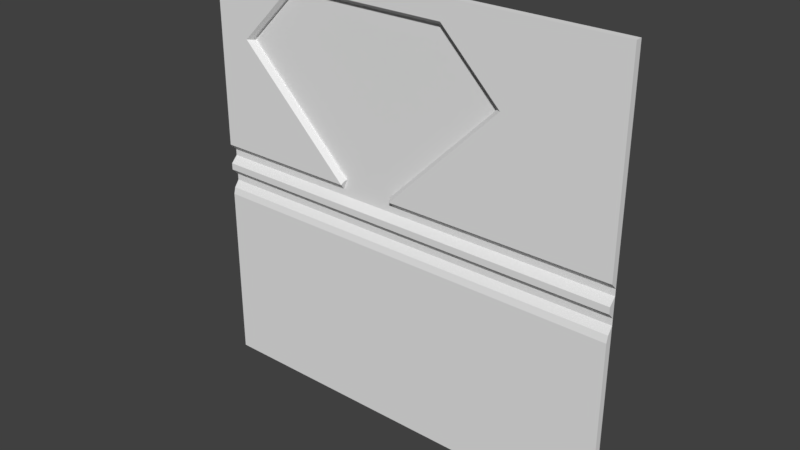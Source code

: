 # Source: flight1_3.blend  (saved by Blender 2.78.0; exported with 4.5.12 LTS)
import bpy
from mathutils import Matrix  # noqa: F401  (used for matrix-valued properties, if any)

bpy.ops.wm.read_factory_settings(use_empty=True)
scene = bpy.context.scene
scene.name = 'Scene'

# ---- collections
col_collection_1 = bpy.data.collections.new('Collection 1'); scene.collection.children.link(col_collection_1)

# ---- world
world_world = bpy.data.worlds.new('World'); scene.world = world_world
world_world.color = (0.05088, 0.05088, 0.05088)
world_world.use_sun_shadow = False
world_world.sun_shadow_jitter_overblur = 0.0
world_world.cycles.sampling_method = 'MANUAL'

# ---- meshes
me_flight1_3_meshdata = bpy.data.meshes.new('flight1_3_meshdata')
me_flight1_3_meshdata.from_pydata([(-1.28, 1.24, -1.28), (1.28, 1.24, -1.28), (-1.28, 1.24, 1.28), (1.28, 1.24, 1.28), (-1.28, 1.24, 0.0), (1.28, 1.24, 0.0), (1.28, 1.24, 0.1201), (-1.28, 1.24, 0.1201), (-1.28, 1.24, -0.2007), (1.28, 1.24, -0.2007), (1.28, 1.25, -0.1605), (1.28, 1.28, -0.1204), (1.28, 1.28, -0.08027), (1.28, 1.24, -0.04013), (-1.28, 1.24, -0.04013), (-1.28, 1.28, -0.08027), (-1.28, 1.28, -0.1204), (-1.28, 1.25, -0.1605), (-1.28, 1.28, 0.08006), (-1.28, 1.28, 0.04003), (1.28, 1.28, 0.04003), (1.28, 1.28, 0.08006), (-1.28, 1.28, -1.28), (1.28, 1.28, -1.28), (-1.28, 1.28, 1.28), (1.28, 1.28, 1.28), (-0.06904, 1.26, 0.1401), (-0.3914, 1.26, 0.1401), (0.5914, 1.26, 0.8005), (0.2518, 1.26, 1.14), (-0.7125, 1.26, 1.139), (-1.054, 1.26, 0.8002), (-0.06076, 1.24, 0.1201), (-0.3997, 1.24, 0.1201), (0.6196, 1.24, 0.8005), (0.2601, 1.24, 1.16), (-0.7208, 1.24, 1.159), (-1.082, 1.24, 0.8002), (-0.06904, 1.28, 0.1401), (-0.3914, 1.28, 0.1401), (0.5914, 1.28, 0.8005), (0.2518, 1.28, 1.14), (-0.7125, 1.28, 1.139), (-1.054, 1.28, 0.8002), (-0.04448, 1.28, 0.08006), (-0.4144, 1.28, 0.08006)], [], [(7, 33, 37, 36, 35, 34, 32, 6, 3, 2), (14, 13, 5, 4), (18, 45, 33, 7), (0, 1, 9, 8), (8, 9, 10, 17), (17, 10, 11, 16), (16, 11, 12, 15), (15, 12, 13, 14), (4, 5, 20, 19), (19, 20, 21, 44, 45, 18), (2, 3, 25, 24), (1, 0, 22, 23), (3, 6, 21, 25), (5, 13, 12, 20), (1, 23, 11, 10, 9), (0, 8, 17, 16, 22), (19, 15, 14, 4), (2, 24, 18, 7), (31, 27, 39, 43), (45, 39, 27, 33), (28, 26, 32, 34), (29, 28, 34, 35), (30, 29, 35, 36), (31, 30, 36, 37), (27, 31, 37, 33), (38, 40, 41, 42, 43, 39), (29, 30, 42, 41), (26, 28, 40, 38), (30, 31, 43, 42), (28, 29, 41, 40), (38, 44, 32, 26), (32, 44, 21, 6), (45, 44, 38, 39)])
_uv = me_flight1_3_meshdata.uv_layers.new(name='UVMap')
_uv.uv.foreach_set('vector', [0.0, 0.5469, 0.3439, 0.5469, 0.07806, 0.8126, 0.2184, 0.9525, 0.6016, 0.9531, 0.742, 0.8127, 0.4763, 0.5469, 1.0, 0.5469, 1.0, 1.0, 0.0, 1.0, 0.0, 0.4843, 1.0, 0.4843, 1.0, 0.5, 0.0, 0.5, 0.0, 0.5313, 0.3381, 0.5313, 0.3439, 0.5469, 0.0, 0.5469, 0.0, 0.0, 1.0, 0.0, 1.0, 0.4216, 0.0, 0.4216, 0.0, 0.4216, 1.0, 0.4216, 1.0, 0.4373, 0.0, 0.4373, 0.0, 0.4373, 1.0, 0.4373, 1.0, 0.453, 0.0, 0.453, 0.0, 0.453, 1.0, 0.453, 1.0, 0.4686, 0.0, 0.4686, 0.0, 0.4686, 1.0, 0.4686, 1.0, 0.4843, 0.0, 0.4843, 0.0, 0.5, 1.0, 0.5, 1.0, 0.5156, 0.0, 0.5156, 0.0, 0.5156, 1.0, 0.5156, 1.0, 0.5313, 0.4826, 0.5313, 0.3381, 0.5313, 0.0, 0.5313, 0.0, 0.9975, 1.0, 0.9975, 1.0, 0.9975, 0.0, 0.9975, 1.0, -0.007382, 0.0, -0.007382, 0.0, -0.007382, 1.0, -0.007382, 0.9961, 1.0, 0.9961, 0.5469, 0.9961, 0.5313, 0.9961, 1.0, 0.9961, 0.5, 0.9961, 0.4843, 0.9961, 0.4686, 0.9961, 0.5156, 0.9961, 0.0, 0.9961, 0.0, 0.9961, 0.453, 0.9961, 0.4373, 0.9961, 0.4216, 0.001953, 0.0, 0.001953, 0.4216, 0.001953, 0.4373, 0.001953, 0.453, 0.001953, 0.0, 0.001953, 0.5156, 0.001953, 0.4686, 0.001953, 0.4843, 0.001953, 0.5, 0.001953, 1.0, 0.001953, 1.0, 0.001953, 0.5313, 0.001953, 0.5469, 0.7543, 0.7698, 0.7915, 0.7698, 0.7915, 0.7698, 0.7543, 0.7698, 0.3381, 0.5313, 0.3471, 0.5547, 0.3471, 0.5547, 0.3439, 0.5469, 0.803, 0.6964, 0.6681, 0.6964, 0.6669, 0.6935, 0.8059, 0.6935, 0.7286, 0.7832, 0.8361, 0.7832, 0.8405, 0.7877, 0.7268, 0.7877, 0.6506, 0.9152, 0.8117, 0.9154, 0.8131, 0.9187, 0.6493, 0.9185, 0.009623, 0.7675, 0.09108, 0.7673, 0.09248, 0.7707, 0.00623, 0.7709, 0.1039, 0.7088, 0.005155, 0.7087, 0.003039, 0.7066, 0.1048, 0.7067, 0.4708, 0.5615, 0.7198, 0.8105, 0.5918, 0.9385, 0.2282, 0.938, 0.1003, 0.8104, 0.3493, 0.5615, 0.7831, 0.9156, 0.6522, 0.9154, 0.6522, 0.9154, 0.7831, 0.9156, 0.7518, 0.7698, 0.7943, 0.7698, 0.7943, 0.7698, 0.7518, 0.7698, 0.09721, 0.864, 0.02804, 0.8641, 0.02804, 0.8641, 0.09721, 0.864, 0.7919, 0.8655, 0.7269, 0.8655, 0.7269, 0.8655, 0.7919, 0.8655, 0.473, 0.5547, 0.4826, 0.5313, 0.4763, 0.5469, 0.473, 0.5547, 0.4763, 0.5469, 0.4826, 0.5313, 1.0, 0.5313, 1.0, 0.5469, 0.3381, 0.5313, 0.4826, 0.5313, 0.473, 0.5547, 0.3471, 0.5547])
me_flight1_3_meshdata.use_remesh_preserve_volume = False
me_flight1_3_meshdata.use_remesh_preserve_attributes = False
me_flight1_3_meshdata.use_mirror_vertex_groups = False
me_flight1_3_meshdata.update()

# ---- objects
ob_flight1_3_mesh = bpy.data.objects.new('flight1_3_mesh', me_flight1_3_meshdata)

# ---- transforms, parenting, visibility, modifiers, constraints
ob_flight1_3_mesh.location = (0.0, 0.0, 0.0)
ob_flight1_3_mesh.lineart.crease_threshold = 0.0

# ---- collection membership
col_collection_1.objects.link(ob_flight1_3_mesh)

# ---- scene / render settings (as saved in the file)
scene.frame_start = 1; scene.frame_end = 2; scene.frame_set(1)
scene.render.engine = 'BLENDER_EEVEE_NEXT'
scene.render.resolution_percentage = 50
scene.render.dither_intensity = 0.0
scene.cycles.use_denoising = False
scene.cycles.samples = 128
scene.cycles.sampling_pattern = 'TABULATED_SOBOL'
scene.cycles.light_sampling_threshold = 0.0
scene.cycles.use_adaptive_sampling = False
scene.cycles.use_light_tree = False
scene.cycles.blur_glossy = 0.0
scene.cycles.sample_clamp_indirect = 0.0
scene.view_settings.view_transform = 'Standard'
bpy.context.view_layer.update()

# ---- added for rendering (the .blend has no active camera and no usable light): camera, sun
cam_auto = bpy.data.cameras.new('AutoCamera')
cam_auto.lens = 50.0
cam_auto.sensor_width = 36.0
cam_auto.clip_end = 1000.0
ob_auto_camera = bpy.data.objects.new('AutoCamera', cam_auto)
scene.collection.objects.link(ob_auto_camera)
ob_auto_camera.location = (3.34987, -2.75985, 2.6799)
ob_auto_camera.rotation_euler = (1.09748, -7.21219e-08, 0.694738)
scene.camera = ob_auto_camera
light_auto_sun = bpy.data.lights.new('AutoSun', 'SUN')
light_auto_sun.energy = 3.0
light_auto_sun.angle = 0.0523599
ob_auto_sun = bpy.data.objects.new('AutoSun', light_auto_sun)
scene.collection.objects.link(ob_auto_sun)
ob_auto_sun.rotation_euler = (0.872665, 0.174533, 0.523599)
bpy.context.view_layer.update()
